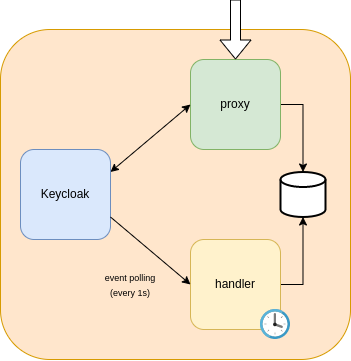

The diagram above was exported from draw.io. Its source (the exported page's mxGraphModel, read from the mxfile embedded in the PNG):
<mxGraphModel dx="746" dy="467" grid="1" gridSize="10" guides="1" tooltips="1" connect="1" arrows="1" fold="1" page="1" pageScale="1" pageWidth="850" pageHeight="1100" math="0" shadow="0">
  <root>
    <mxCell id="0" />
    <mxCell id="1" parent="0" />
    <mxCell id="c4c11ly1z08LxokGI3II-1" value="" style="rounded=1;whiteSpace=wrap;html=1;fillColor=#ffe6cc;strokeColor=#d79b00;" parent="1" vertex="1">
      <mxGeometry x="130" y="170" width="350" height="330" as="geometry" />
    </mxCell>
    <mxCell id="c4c11ly1z08LxokGI3II-3" value="Keycloak" style="rounded=1;whiteSpace=wrap;html=1;fillColor=#dae8fc;strokeColor=#6c8ebf;" parent="1" vertex="1">
      <mxGeometry x="150" y="290" width="90" height="90" as="geometry" />
    </mxCell>
    <mxCell id="bOKlnaMz92TKo3GA7a2e-3" style="edgeStyle=orthogonalEdgeStyle;rounded=0;orthogonalLoop=1;jettySize=auto;html=1;exitX=1;exitY=0.5;exitDx=0;exitDy=0;entryX=0.5;entryY=1;entryDx=0;entryDy=0;entryPerimeter=0;" edge="1" parent="1" source="c4c11ly1z08LxokGI3II-4" target="c4c11ly1z08LxokGI3II-17">
      <mxGeometry relative="1" as="geometry" />
    </mxCell>
    <mxCell id="c4c11ly1z08LxokGI3II-4" value="handler" style="rounded=1;whiteSpace=wrap;html=1;fillColor=#fff2cc;strokeColor=#d6b656;" parent="1" vertex="1">
      <mxGeometry x="320" y="380" width="90" height="90" as="geometry" />
    </mxCell>
    <mxCell id="bOKlnaMz92TKo3GA7a2e-2" style="edgeStyle=orthogonalEdgeStyle;rounded=0;orthogonalLoop=1;jettySize=auto;html=1;exitX=1;exitY=0.5;exitDx=0;exitDy=0;entryX=0.5;entryY=0;entryDx=0;entryDy=0;entryPerimeter=0;" edge="1" parent="1" source="c4c11ly1z08LxokGI3II-5" target="c4c11ly1z08LxokGI3II-17">
      <mxGeometry relative="1" as="geometry" />
    </mxCell>
    <mxCell id="c4c11ly1z08LxokGI3II-5" value="proxy" style="rounded=1;whiteSpace=wrap;html=1;fillColor=#d5e8d4;strokeColor=#82b366;" parent="1" vertex="1">
      <mxGeometry x="320" y="200" width="90" height="90" as="geometry" />
    </mxCell>
    <mxCell id="c4c11ly1z08LxokGI3II-7" value="" style="endArrow=classic;html=1;rounded=0;exitX=1;exitY=0.75;exitDx=0;exitDy=0;entryX=0;entryY=0.5;entryDx=0;entryDy=0;" parent="1" source="c4c11ly1z08LxokGI3II-3" target="c4c11ly1z08LxokGI3II-4" edge="1">
      <mxGeometry width="50" height="50" relative="1" as="geometry">
        <mxPoint x="280" y="420" as="sourcePoint" />
        <mxPoint x="330" y="370" as="targetPoint" />
      </mxGeometry>
    </mxCell>
    <mxCell id="c4c11ly1z08LxokGI3II-8" value="&lt;font style=&quot;font-size: 9px;&quot;&gt;event polling&lt;br&gt;(every 1s)&lt;/font&gt;" style="text;html=1;strokeColor=none;fillColor=none;align=center;verticalAlign=middle;whiteSpace=wrap;rounded=0;" parent="1" vertex="1">
      <mxGeometry x="220" y="410" width="80" height="30" as="geometry" />
    </mxCell>
    <mxCell id="c4c11ly1z08LxokGI3II-13" value="" style="sketch=0;aspect=fixed;html=1;points=[];align=center;image;fontSize=12;image=img/lib/mscae/Clock.svg;" parent="1" vertex="1">
      <mxGeometry x="390" y="450" width="30" height="30" as="geometry" />
    </mxCell>
    <mxCell id="c4c11ly1z08LxokGI3II-14" value="" style="endArrow=classic;startArrow=classic;html=1;rounded=0;fontSize=13;exitX=1;exitY=0.25;exitDx=0;exitDy=0;entryX=0;entryY=0.5;entryDx=0;entryDy=0;" parent="1" source="c4c11ly1z08LxokGI3II-3" target="c4c11ly1z08LxokGI3II-5" edge="1">
      <mxGeometry width="50" height="50" relative="1" as="geometry">
        <mxPoint x="210" y="390" as="sourcePoint" />
        <mxPoint x="260" y="340" as="targetPoint" />
      </mxGeometry>
    </mxCell>
    <mxCell id="c4c11ly1z08LxokGI3II-16" value="" style="shape=flexArrow;endArrow=classic;html=1;rounded=0;fontSize=13;entryX=0.5;entryY=0;entryDx=0;entryDy=0;fillColor=default;" parent="1" target="c4c11ly1z08LxokGI3II-5" edge="1">
      <mxGeometry width="50" height="50" relative="1" as="geometry">
        <mxPoint x="365" y="140" as="sourcePoint" />
        <mxPoint x="330" y="250" as="targetPoint" />
      </mxGeometry>
    </mxCell>
    <mxCell id="c4c11ly1z08LxokGI3II-17" value="" style="strokeWidth=2;html=1;shape=mxgraph.flowchart.database;whiteSpace=wrap;fontSize=13;" parent="1" vertex="1">
      <mxGeometry x="410" y="312.5" width="45" height="45" as="geometry" />
    </mxCell>
  </root>
</mxGraphModel>